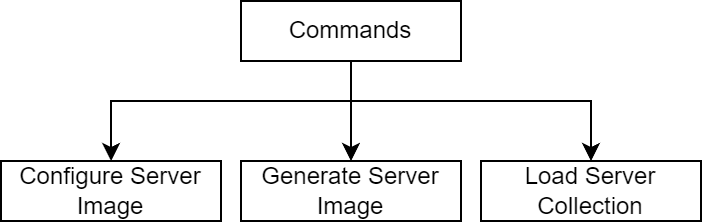

The diagram above was exported from draw.io. Its source (the exported page's mxGraphModel, read from the mxfile embedded in the PNG):
<mxGraphModel dx="1430" dy="825" grid="1" gridSize="10" guides="1" tooltips="1" connect="1" arrows="1" fold="1" page="1" pageScale="1" pageWidth="850" pageHeight="1100" math="0" shadow="0">
  <root>
    <mxCell id="0" />
    <mxCell id="1" parent="0" />
    <mxCell id="r8sS8Ag7rBc_APJZNHbJ-1" style="edgeStyle=orthogonalEdgeStyle;rounded=0;orthogonalLoop=1;jettySize=auto;html=1;" parent="1" source="r8sS8Ag7rBc_APJZNHbJ-4" target="r8sS8Ag7rBc_APJZNHbJ-6" edge="1">
      <mxGeometry relative="1" as="geometry" />
    </mxCell>
    <mxCell id="r8sS8Ag7rBc_APJZNHbJ-2" style="edgeStyle=orthogonalEdgeStyle;rounded=0;orthogonalLoop=1;jettySize=auto;html=1;" parent="1" source="r8sS8Ag7rBc_APJZNHbJ-4" target="r8sS8Ag7rBc_APJZNHbJ-5" edge="1">
      <mxGeometry relative="1" as="geometry">
        <Array as="points">
          <mxPoint x="415" y="310" />
          <mxPoint x="295" y="310" />
        </Array>
      </mxGeometry>
    </mxCell>
    <mxCell id="r8sS8Ag7rBc_APJZNHbJ-3" style="edgeStyle=orthogonalEdgeStyle;rounded=0;orthogonalLoop=1;jettySize=auto;html=1;entryX=0.5;entryY=0;entryDx=0;entryDy=0;" parent="1" source="r8sS8Ag7rBc_APJZNHbJ-4" target="r8sS8Ag7rBc_APJZNHbJ-7" edge="1">
      <mxGeometry relative="1" as="geometry">
        <Array as="points">
          <mxPoint x="415" y="310" />
          <mxPoint x="535" y="310" />
        </Array>
      </mxGeometry>
    </mxCell>
    <mxCell id="r8sS8Ag7rBc_APJZNHbJ-4" value="Commands" style="rounded=0;whiteSpace=wrap;html=1;" parent="1" vertex="1">
      <mxGeometry x="360" y="260" width="110" height="30" as="geometry" />
    </mxCell>
    <mxCell id="r8sS8Ag7rBc_APJZNHbJ-5" value="Configure Server Image" style="rounded=0;whiteSpace=wrap;html=1;" parent="1" vertex="1">
      <mxGeometry x="240" y="340" width="110" height="30" as="geometry" />
    </mxCell>
    <mxCell id="r8sS8Ag7rBc_APJZNHbJ-6" value="Generate Server Image" style="rounded=0;whiteSpace=wrap;html=1;" parent="1" vertex="1">
      <mxGeometry x="360" y="340" width="110" height="30" as="geometry" />
    </mxCell>
    <mxCell id="r8sS8Ag7rBc_APJZNHbJ-7" value="Load Server Collection" style="rounded=0;whiteSpace=wrap;html=1;" parent="1" vertex="1">
      <mxGeometry x="480" y="340" width="110" height="30" as="geometry" />
    </mxCell>
  </root>
</mxGraphModel>